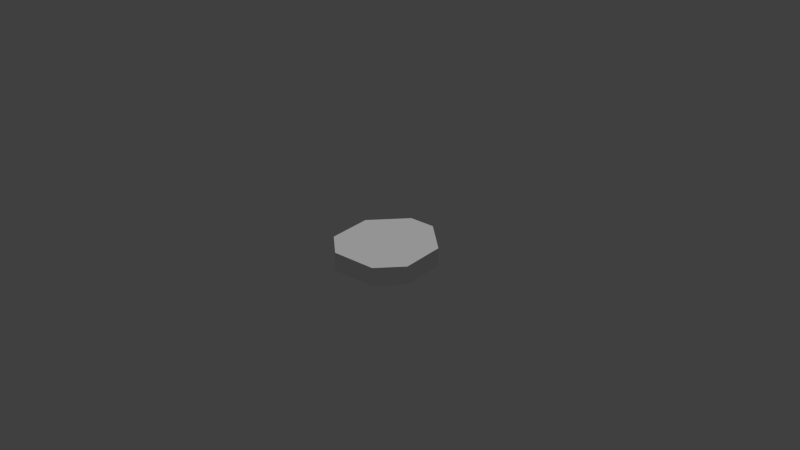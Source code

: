 # Source: medpack_01.blend  (saved by Blender 2.78.0; exported with 4.5.12 LTS)
import bpy
from mathutils import Matrix  # noqa: F401  (used for matrix-valued properties, if any)

bpy.ops.wm.read_factory_settings(use_empty=True)
scene = bpy.context.scene
scene.name = 'Scene'

# ---- collections
col_collection_1 = bpy.data.collections.new('Collection 1'); scene.collection.children.link(col_collection_1)

# ---- materials (node trees are filled in below, after node groups)
mat_medpack_01 = bpy.data.materials.new('medpack_01')
mat_medpack_01.alpha_threshold = 0.0
mat_medpack_01.use_transparent_shadow = False
mat_medpack_01.roughness = 0.5
mat_medpack_01.specular_intensity = 1.0

# ---- material node trees

# ---- world
world_world = bpy.data.worlds.new('World'); scene.world = world_world
world_world.color = (0.05088, 0.05088, 0.05088)
world_world.use_sun_shadow = False
world_world.sun_shadow_jitter_overblur = 0.0
world_world.cycles.sampling_method = 'NONE'
world_world.cycles.sample_map_resolution = 256

# ---- lights
light_hemi = bpy.data.lights.new('Hemi', 'SUN')
light_hemi.transmission_factor = 0.0
light_hemi.angle = 0.1993
light_hemi.energy = 1.0
light_hemi.shadow_buffer_clip_start = 0.5
light_hemi.shadow_soft_size = 0.1
light_hemi.shadow_cascade_max_distance = 1000.0
light_hemi.cycles.use_multiple_importance_sampling = False

# ---- meshes
me_cube_003 = bpy.data.meshes.new('Cube.003')
me_cube_003.from_pydata([(0.8505, 2.0, 0.1754), (1.0, 2.0, 0.1754), (0.8505, 2.0, 0.3), (1.0, 2.0, 0.3), (0.8548, 2.283, 0.1754), (0.9959, 2.291, 0.1754), (0.8548, 2.283, 0.3), (0.9959, 2.291, 0.3), (0.7763, 2.408, 0.171), (0.8873, 2.477, 0.1774), (0.7763, 2.408, 0.3044), (0.8873, 2.477, 0.298), (0.5401, 2.496, 0.1754), (0.5376, 2.655, 0.1754), (0.5401, 2.496, 0.3), (0.5376, 2.655, 0.3), (-0.8505, 2.0, 0.3), (-1.0, 2.0, 0.3), (-0.8505, 2.0, 0.1754), (-1.0, 2.0, 0.1754), (-0.8548, 2.283, 0.3), (-0.9959, 2.291, 0.3), (-0.8548, 2.283, 0.1754), (-0.9959, 2.291, 0.1754), (-0.7713, 2.408, 0.3044), (-0.8873, 2.477, 0.298), (-0.7713, 2.408, 0.171), (-0.8873, 2.477, 0.1774), (-0.5401, 2.496, 0.3), (-0.5376, 2.655, 0.3), (-0.5401, 2.496, 0.1754), (-0.5376, 2.655, 0.1754), (1.0, 2.0, 0.0), (0.7267, 2.0, 0.0), (-0.7267, 2.0, -5.96e-08), (-1.0, 2.0, 0.0), (-0.9, 1.8, -0.1), (0.9, 1.8, -0.1), (2.0, 1.0, 0.0), (1.8, 0.9, -0.1), (0.7267, 2.0, 0.3), (-0.7267, 2.0, 0.3), (-2.0, 1.0, 0.0), (-1.8, 0.9, -0.1), (-1.8, -0.9, -0.1), (-0.9, -1.8, -0.1), (0.9, -1.8, -0.1), (1.8, -0.9, -0.1), (2.0, -1.0, 0.0), (2.0, 1.0, 0.3), (1.1, 2.2, 0.4), (0.8037, 2.2, 0.4), (-2.0, 1.0, 0.3), (-0.8037, 2.2, 0.4), (-1.1, 2.2, 0.4), (-2.0, -1.0, 0.0), (-1.0, -2.0, 0.0), (1.0, -2.0, 0.0), (2.0, -1.0, 0.3), (2.2, 1.1, 0.4), (1.1, 2.2, 0.6), (0.8037, 2.2, 0.6), (-2.0, -1.0, 0.3), (-2.2, 1.1, 0.4), (-0.8037, 2.2, 0.6), (-1.1, 2.2, 0.6), (-1.0, -2.0, 0.3), (1.0, -2.0, 0.3), (2.2, -1.1, 0.4), (2.2, 1.1, 0.6), (-0.7267, 2.0, 0.6455), (0.7267, 2.0, 0.6455), (0.88, 1.76, 0.7), (-0.88, 1.76, 0.7), (-2.2, -1.1, 0.4), (-2.2, 1.1, 0.6), (-1.1, -2.2, 0.4), (1.1, -2.2, 0.4), (2.2, -1.1, 0.6), (1.76, 0.88, 0.7), (-1.76, 0.88, 0.7), (1.76, -0.88, 0.7), (0.88, -1.76, 0.7), (-0.88, -1.76, 0.7), (-1.76, -0.88, 0.7), (-2.2, -1.1, 0.6), (-1.1, -2.2, 0.6), (1.1, -2.2, 0.6), (0.7267, 2.0, 0.3552), (-0.4541, 2.0, 0.3552), (-0.4541, 2.0, 0.4575), (0.7267, 2.0, 0.4575), (0.5904, 2.115, 0.373), (-0.3178, 2.115, 0.373), (-0.3178, 2.115, 0.4397), (0.5904, 2.115, 0.4397), (-0.4836, 2.0, 0.3552), (-0.692, 2.0, 0.3552), (-0.692, 2.0, 0.4575), (-0.4836, 2.0, 0.4575), (-0.5116, 2.073, 0.373), (-0.664, 2.073, 0.373), (-0.664, 2.073, 0.4397), (-0.5116, 2.073, 0.4397)], [], [(0, 1, 3, 2), (5, 9, 11, 7), (1, 5, 7, 3), (2, 6, 4, 0), (3, 7, 6, 2), (0, 4, 5, 1), (9, 13, 15, 11), (6, 10, 8, 4), (7, 11, 10, 6), (4, 8, 9, 5), (12, 30, 31, 13), (10, 14, 12, 8), (11, 15, 14, 10), (8, 12, 13, 9), (16, 17, 19, 18), (21, 25, 27, 23), (17, 21, 23, 19), (18, 22, 20, 16), (19, 23, 22, 18), (16, 20, 21, 17), (25, 29, 31, 27), (22, 26, 24, 20), (23, 27, 26, 22), (20, 24, 25, 21), (14, 28, 30, 12), (26, 30, 28, 24), (27, 31, 30, 26), (24, 28, 29, 25), (13, 31, 29, 15), (14, 15, 29, 28), (38, 39, 37, 32), (35, 36, 43, 42), (39, 47, 46, 45, 44, 43, 36, 37), (48, 47, 39, 38), (42, 43, 44, 55), (55, 44, 45, 56), (56, 45, 46, 57), (57, 46, 47, 48), (38, 49, 58, 48), (55, 62, 52, 42), (56, 66, 62, 55), (57, 67, 66, 56), (48, 58, 67, 57), (49, 59, 68, 58), (50, 60, 69, 59), (65, 73, 72, 60, 61, 71, 70, 64), (62, 74, 63, 52), (63, 75, 65, 54), (66, 76, 74, 62), (67, 77, 76, 66), (58, 68, 77, 67), (59, 69, 78, 68), (60, 72, 79, 69), (75, 80, 73, 65), (79, 72, 73, 80, 84, 83, 82, 81), (74, 85, 75, 63), (76, 86, 85, 74), (77, 87, 86, 76), (68, 78, 87, 77), (69, 79, 81, 78), (85, 84, 80, 75), (78, 81, 82, 87), (87, 82, 83, 86), (86, 83, 84, 85), (71, 40, 41, 70), (95, 92, 93, 94), (91, 88, 92, 95), (89, 90, 94, 93), (88, 89, 93, 92), (90, 91, 95, 94), (103, 100, 101, 102), (99, 96, 100, 103), (97, 98, 102, 101), (96, 97, 101, 100), (98, 99, 103, 102), (32, 37, 36, 35, 34, 33), (33, 40, 3, 32), (35, 17, 41, 34), (32, 3, 49, 38), (40, 51, 50, 3), (42, 52, 17, 35), (17, 54, 53, 41), (3, 50, 59, 49), (51, 61, 60, 50), (52, 63, 54, 17), (54, 65, 64, 53), (41, 40, 33, 34), (70, 41, 53, 64), (61, 51, 40, 71)])
me_cube_003.polygons.foreach_set('use_smooth', [True] * 89)
_uv = me_cube_003.uv_layers.new(name='UVMap')
_uv.uv.foreach_set('vector', [0.8468, 0.8772, 0.8468, 0.8607, 0.8606, 0.8607, 0.8606, 0.8772, 0.7134, 0.7635, 0.7136, 0.7412, 0.7269, 0.7412, 0.7271, 0.7635, 0.7134, 0.7953, 0.7134, 0.7635, 0.7271, 0.7635, 0.7271, 0.7953, 0.6682, 0.8828, 0.6682, 0.8516, 0.682, 0.8516, 0.682, 0.8828, 0.5812, 0.7279, 0.549, 0.7274, 0.55, 0.7118, 0.5812, 0.7113, 0.6669, 0.5232, 0.6357, 0.5227, 0.6347, 0.5071, 0.6669, 0.5066, 0.5224, 0.7412, 0.5226, 0.7798, 0.5088, 0.7798, 0.509, 0.7412, 0.6682, 0.8516, 0.6677, 0.8387, 0.6825, 0.8387, 0.682, 0.8516, 0.549, 0.7274, 0.5285, 0.7154, 0.5361, 0.7031, 0.55, 0.7118, 0.6357, 0.5227, 0.6219, 0.5314, 0.6142, 0.5191, 0.6347, 0.5071, 0.6121, 0.5575, 0.6121, 0.677, 0.5945, 0.6767, 0.5945, 0.5578, 0.5359, 0.9123, 0.5364, 0.8862, 0.5502, 0.8862, 0.5506, 0.9123, 0.5285, 0.7154, 0.5088, 0.6767, 0.5264, 0.677, 0.5361, 0.7031, 0.6219, 0.5314, 0.6121, 0.5575, 0.5945, 0.5578, 0.6142, 0.5191, 0.6406, 0.8762, 0.6406, 0.8596, 0.6544, 0.8596, 0.6544, 0.8762, 0.6406, 0.8142, 0.6409, 0.7926, 0.6542, 0.7926, 0.6544, 0.8142, 0.6406, 0.8463, 0.6406, 0.8142, 0.6544, 0.8142, 0.6544, 0.8463, 0.7138, 0.8974, 0.7138, 0.8666, 0.7276, 0.8666, 0.7276, 0.8974, 0.6669, 0.7279, 0.6347, 0.7274, 0.6357, 0.7118, 0.6669, 0.7113, 0.5812, 0.5232, 0.55, 0.5227, 0.549, 0.5071, 0.5812, 0.5066, 0.509, 0.9375, 0.5088, 0.8988, 0.5226, 0.8988, 0.5224, 0.9375, 0.7138, 0.8666, 0.7134, 0.8546, 0.7281, 0.8546, 0.7276, 0.8666, 0.6347, 0.7274, 0.6142, 0.7154, 0.6219, 0.7026, 0.6357, 0.7118, 0.55, 0.5227, 0.5361, 0.5319, 0.5285, 0.5191, 0.549, 0.5071, 0.5364, 0.8862, 0.5364, 0.7667, 0.5502, 0.7667, 0.5502, 0.8862, 0.5506, 0.7412, 0.5502, 0.7667, 0.5364, 0.7667, 0.5359, 0.7412, 0.6142, 0.7154, 0.5945, 0.6767, 0.6121, 0.677, 0.6219, 0.7026, 0.5361, 0.5319, 0.5264, 0.5575, 0.5088, 0.5578, 0.5285, 0.5191, 0.5226, 0.7798, 0.5226, 0.8988, 0.5088, 0.8988, 0.5088, 0.7798, 0.5264, 0.677, 0.5088, 0.6767, 0.5088, 0.5578, 0.5264, 0.5575, 0.1172, 0.5066, 0.1287, 0.5288, 0.02913, 0.6283, 0.00664, 0.6173, 0.00664, 0.8385, 0.02913, 0.8274, 0.1287, 0.927, 0.1172, 0.9491, 0.1287, 0.5288, 0.3278, 0.5288, 0.4273, 0.6283, 0.4273, 0.8274, 0.3278, 0.927, 0.1287, 0.927, 0.02913, 0.8274, 0.02913, 0.6283, 0.3384, 0.5066, 0.3278, 0.5288, 0.1287, 0.5288, 0.1172, 0.5066, 0.1172, 0.9491, 0.1287, 0.927, 0.3278, 0.927, 0.3384, 0.9491, 0.3384, 0.9491, 0.3278, 0.927, 0.4273, 0.8274, 0.449, 0.8385, 0.449, 0.8385, 0.4273, 0.8274, 0.4273, 0.6283, 0.449, 0.6173, 0.449, 0.6173, 0.4273, 0.6283, 0.3278, 0.5288, 0.3384, 0.5066, 0.8336, 0.7242, 0.8004, 0.7242, 0.8004, 0.5066, 0.8336, 0.5066, 0.8468, 0.5066, 0.88, 0.5066, 0.88, 0.7269, 0.8468, 0.7269, 0.4955, 0.6172, 0.4623, 0.6172, 0.4623, 0.5066, 0.4955, 0.5066, 0.4955, 0.8384, 0.4623, 0.8384, 0.4623, 0.6172, 0.4955, 0.6172, 0.4955, 0.9491, 0.4623, 0.9491, 0.4623, 0.8384, 0.4955, 0.8384, 0.8603, 0.4712, 0.8717, 0.4934, 0.6284, 0.4934, 0.6391, 0.4712, 0.8933, 0.5066, 0.9154, 0.5066, 0.9154, 0.6483, 0.8933, 0.6483, 0.4934, 0.3717, 0.4445, 0.3473, 0.4445, 0.1527, 0.4934, 0.1283, 0.4934, 0.1611, 0.4712, 0.1696, 0.4712, 0.3304, 0.4934, 0.3389, 0.6391, 0.02876, 0.6284, 0.006637, 0.8717, 0.006637, 0.8603, 0.02876, 0.9509, 0.6392, 0.9287, 0.6392, 0.9287, 0.5066, 0.9509, 0.5066, 0.5285, 0.1394, 0.5067, 0.1283, 0.6284, 0.006637, 0.6391, 0.02876, 0.5285, 0.3606, 0.5067, 0.3717, 0.5067, 0.1283, 0.5285, 0.1394, 0.6391, 0.4712, 0.6284, 0.4934, 0.5067, 0.3717, 0.5285, 0.3606, 0.8933, 0.6483, 0.9154, 0.6483, 0.9154, 0.8877, 0.8933, 0.8877, 0.4934, 0.1283, 0.4445, 0.1527, 0.3471, 0.05531, 0.3717, 0.006637, 0.3717, 0.4934, 0.3471, 0.4447, 0.4445, 0.3473, 0.4934, 0.3717, 0.3471, 0.05531, 0.4445, 0.1527, 0.4445, 0.3473, 0.3471, 0.4447, 0.1524, 0.4447, 0.05506, 0.3473, 0.05506, 0.1527, 0.1524, 0.05531, 0.9509, 0.8815, 0.9287, 0.8815, 0.9287, 0.6392, 0.9509, 0.6392, 0.7871, 0.6282, 0.7649, 0.6282, 0.7649, 0.5066, 0.7871, 0.5066, 0.7871, 0.8716, 0.7649, 0.8716, 0.7649, 0.6282, 0.7871, 0.6282, 0.7871, 0.9934, 0.7649, 0.9934, 0.7649, 0.8716, 0.7871, 0.8716, 0.3717, 0.006637, 0.3471, 0.05531, 0.1524, 0.05531, 0.1283, 0.006637, 0.1283, 0.4934, 0.1524, 0.4447, 0.3471, 0.4447, 0.3717, 0.4934, 0.1283, 0.006637, 0.1524, 0.05531, 0.05506, 0.1527, 0.00664, 0.1283, 0.00664, 0.1283, 0.05506, 0.1527, 0.05506, 0.3473, 0.00664, 0.3717, 0.00664, 0.3717, 0.05506, 0.3473, 0.1524, 0.4447, 0.1283, 0.4934, 0.7517, 0.6976, 0.7134, 0.6976, 0.7134, 0.5369, 0.7517, 0.5369, 0.618, 0.7412, 0.6254, 0.7412, 0.6254, 0.8416, 0.618, 0.8416, 0.8004, 0.8663, 0.8117, 0.8663, 0.8097, 0.8816, 0.8023, 0.8816, 0.6274, 0.8567, 0.616, 0.8567, 0.618, 0.8416, 0.6254, 0.8416, 0.5639, 0.8718, 0.5639, 0.7412, 0.5767, 0.7562, 0.5767, 0.8567, 0.6028, 0.7412, 0.6028, 0.8718, 0.59, 0.8567, 0.59, 0.7562, 0.7478, 0.7943, 0.7404, 0.7943, 0.7404, 0.7775, 0.7478, 0.7775, 0.825, 0.8776, 0.825, 0.8663, 0.8335, 0.8683, 0.8335, 0.8757, 0.6244, 0.87, 0.6244, 0.8813, 0.616, 0.8793, 0.616, 0.8719, 0.7486, 0.7412, 0.7486, 0.7642, 0.7404, 0.7611, 0.7404, 0.7443, 0.7414, 0.8777, 0.7414, 0.8546, 0.7496, 0.8577, 0.7496, 0.8746, 0.00664, 0.6173, 0.02913, 0.6283, 0.02913, 0.8274, 0.00664, 0.8385, 0.00664, 0.8083, 0.00664, 0.6475, 0.6802, 0.6976, 0.7134, 0.6976, 0.7134, 0.7279, 0.6802, 0.7279, 0.6802, 0.5066, 0.7134, 0.5066, 0.7134, 0.5369, 0.6802, 0.5369, 0.8336, 0.853, 0.8004, 0.853, 0.8004, 0.7242, 0.8336, 0.7242, 0.9709, 0.3304, 0.9934, 0.3389, 0.9934, 0.3717, 0.9709, 0.3606, 0.8468, 0.7269, 0.88, 0.7269, 0.88, 0.8474, 0.8468, 0.8474, 0.9709, 0.1394, 0.9934, 0.1283, 0.9934, 0.1611, 0.9709, 0.1696, 0.9709, 0.3606, 0.9934, 0.3717, 0.8717, 0.4934, 0.8603, 0.4712, 0.6899, 0.8254, 0.6677, 0.8254, 0.6677, 0.7926, 0.6899, 0.7926, 0.8603, 0.02876, 0.8717, 0.006637, 0.9934, 0.1283, 0.9709, 0.1394, 0.7134, 0.8086, 0.7355, 0.8086, 0.7355, 0.8413, 0.7134, 0.8413, 0.7134, 0.5369, 0.7134, 0.6976, 0.6802, 0.6976, 0.6802, 0.5369, 0.664, 0.7412, 0.664, 0.7794, 0.6406, 0.7683, 0.6406, 0.7462, 0.6772, 0.7743, 0.6772, 0.7522, 0.7001, 0.7412, 0.7001, 0.7794])
_ca = me_cube_003.color_attributes.new('Col', 'BYTE_COLOR', 'CORNER')
_ca.data.foreach_set('color', [0.2159, 0.1441, 0.1144, 1.0, 0.2159, 0.1441, 0.1144, 1.0, 0.2159, 0.1441, 0.1144, 1.0, 0.2159, 0.1441, 0.1144, 1.0, 0.2159, 0.1441, 0.1144, 1.0, 0.2159, 0.1441, 0.1144, 1.0, 0.2159, 0.1441, 0.1144, 1.0, 0.2159, 0.1441, 0.1144, 1.0, 0.2159, 0.1441, 0.1144, 1.0, 0.2159, 0.1441, 0.1144, 1.0, 0.2159, 0.1441, 0.1144, 1.0, 0.2159, 0.1441, 0.1144, 1.0, 0.2159, 0.1441, 0.1144, 1.0, 0.2159, 0.1441, 0.1144, 1.0, 0.2159, 0.1441, 0.1144, 1.0, 0.2159, 0.1441, 0.1144, 1.0, 0.2159, 0.1441, 0.1144, 1.0, 0.2159, 0.1441, 0.1144, 1.0, 0.2159, 0.1441, 0.1144, 1.0, 0.2159, 0.1441, 0.1144, 1.0, 0.2159, 0.1441, 0.1144, 1.0, 0.2159, 0.1441, 0.1144, 1.0, 0.2159, 0.1441, 0.1144, 1.0, 0.2159, 0.1441, 0.1144, 1.0, 0.2159, 0.1441, 0.1144, 1.0, 0.2159, 0.1441, 0.1144, 1.0, 0.2159, 0.1441, 0.1144, 1.0, 0.2159, 0.1441, 0.1144, 1.0, 0.2159, 0.1441, 0.1144, 1.0, 0.2159, 0.1441, 0.1144, 1.0, 0.2159, 0.1441, 0.1144, 1.0, 0.2159, 0.1441, 0.1144, 1.0, 0.2159, 0.1441, 0.1144, 1.0, 0.2159, 0.1441, 0.1144, 1.0, 0.2159, 0.1441, 0.1144, 1.0, 0.2159, 0.1441, 0.1144, 1.0, 0.2159, 0.1441, 0.1144, 1.0, 0.2159, 0.1441, 0.1144, 1.0, 0.2159, 0.1441, 0.1144, 1.0, 0.2159, 0.1441, 0.1144, 1.0, 0.2159, 0.1441, 0.1144, 1.0, 0.2159, 0.1441, 0.1144, 1.0, 0.2159, 0.1441, 0.1144, 1.0, 0.2159, 0.1441, 0.1144, 1.0, 0.2159, 0.1441, 0.1144, 1.0, 0.2159, 0.1441, 0.1144, 1.0, 0.2159, 0.1441, 0.1144, 1.0, 0.2159, 0.1441, 0.1144, 1.0, 0.2159, 0.1441, 0.1144, 1.0, 0.2159, 0.1441, 0.1144, 1.0, 0.2159, 0.1441, 0.1144, 1.0, 0.2159, 0.1441, 0.1144, 1.0, 0.2159, 0.1441, 0.1144, 1.0, 0.2159, 0.1441, 0.1144, 1.0, 0.2159, 0.1441, 0.1144, 1.0, 0.2159, 0.1441, 0.1144, 1.0, 0.2159, 0.1441, 0.1144, 1.0, 0.2159, 0.1441, 0.1144, 1.0, 0.2159, 0.1441, 0.1144, 1.0, 0.2159, 0.1441, 0.1144, 1.0, 0.2159, 0.1441, 0.1144, 1.0, 0.2159, 0.1441, 0.1144, 1.0, 0.2159, 0.1441, 0.1144, 1.0, 0.2159, 0.1441, 0.1144, 1.0, 0.2159, 0.1441, 0.1144, 1.0, 0.2159, 0.1441, 0.1144, 1.0, 0.2159, 0.1441, 0.1144, 1.0, 0.2159, 0.1441, 0.1144, 1.0, 0.2159, 0.1441, 0.1144, 1.0, 0.2159, 0.1441, 0.1144, 1.0, 0.2159, 0.1441, 0.1144, 1.0, 0.2159, 0.1441, 0.1144, 1.0, 0.2159, 0.1441, 0.1144, 1.0, 0.2159, 0.1441, 0.1144, 1.0, 0.2159, 0.1441, 0.1144, 1.0, 0.2159, 0.1441, 0.1144, 1.0, 0.2159, 0.1441, 0.1144, 1.0, 0.2159, 0.1441, 0.1144, 1.0, 0.2159, 0.1441, 0.1144, 1.0, 0.2159, 0.1441, 0.1144, 1.0, 0.2159, 0.1441, 0.1144, 1.0, 0.2159, 0.1441, 0.1144, 1.0, 0.2159, 0.1441, 0.1144, 1.0, 0.2159, 0.1441, 0.1144, 1.0, 0.2159, 0.1441, 0.1144, 1.0, 0.2159, 0.1441, 0.1144, 1.0, 0.2159, 0.1441, 0.1144, 1.0, 0.2159, 0.1441, 0.1144, 1.0, 0.2159, 0.1441, 0.1144, 1.0, 0.2159, 0.1441, 0.1144, 1.0, 0.2159, 0.1441, 0.1144, 1.0, 0.2159, 0.1441, 0.1144, 1.0, 0.2159, 0.1441, 0.1144, 1.0, 0.2159, 0.1441, 0.1144, 1.0, 0.2159, 0.1441, 0.1144, 1.0, 0.2159, 0.1441, 0.1144, 1.0, 0.2159, 0.1441, 0.1144, 1.0, 0.2159, 0.1441, 0.1144, 1.0, 0.2159, 0.1441, 0.1144, 1.0, 0.2159, 0.1441, 0.1144, 1.0, 0.2159, 0.1441, 0.1144, 1.0, 0.2159, 0.1441, 0.1144, 1.0, 0.2159, 0.1441, 0.1144, 1.0, 0.2159, 0.1441, 0.1144, 1.0, 0.2159, 0.1441, 0.1144, 1.0, 0.2159, 0.1441, 0.1144, 1.0, 0.2159, 0.1441, 0.1144, 1.0, 0.2159, 0.1441, 0.1144, 1.0, 0.2159, 0.1441, 0.1144, 1.0, 0.2159, 0.1441, 0.1144, 1.0, 0.2159, 0.1441, 0.1144, 1.0, 0.2159, 0.1441, 0.1144, 1.0, 0.2159, 0.1441, 0.1144, 1.0, 0.2159, 0.1441, 0.1144, 1.0, 0.2159, 0.1441, 0.1144, 1.0, 0.2159, 0.1441, 0.1144, 1.0, 0.2159, 0.1441, 0.1144, 1.0, 0.2159, 0.1441, 0.1144, 1.0, 0.2159, 0.1441, 0.1144, 1.0, 0.2159, 0.1441, 0.1144, 1.0, 1.0, 1.0, 1.0, 1.0, 1.0, 1.0, 1.0, 1.0, 1.0, 1.0, 1.0, 1.0, 1.0, 1.0, 1.0, 1.0, 1.0, 1.0, 1.0, 1.0, 1.0, 1.0, 1.0, 1.0, 1.0, 1.0, 1.0, 1.0, 1.0, 1.0, 1.0, 1.0, 1.0, 1.0, 1.0, 1.0, 1.0, 1.0, 1.0, 1.0, 1.0, 1.0, 1.0, 1.0, 1.0, 1.0, 1.0, 1.0, 1.0, 1.0, 1.0, 1.0, 1.0, 1.0, 1.0, 1.0, 1.0, 1.0, 1.0, 1.0, 1.0, 1.0, 1.0, 1.0, 1.0, 1.0, 1.0, 1.0, 1.0, 1.0, 1.0, 1.0, 1.0, 1.0, 1.0, 1.0, 1.0, 1.0, 1.0, 1.0, 1.0, 1.0, 1.0, 1.0, 1.0, 1.0, 1.0, 1.0, 1.0, 1.0, 1.0, 1.0, 1.0, 1.0, 1.0, 1.0, 1.0, 1.0, 1.0, 1.0, 1.0, 1.0, 1.0, 1.0, 1.0, 1.0, 1.0, 1.0, 1.0, 1.0, 1.0, 1.0, 1.0, 1.0, 1.0, 1.0, 1.0, 1.0, 1.0, 1.0, 1.0, 1.0, 1.0, 1.0, 1.0, 1.0, 1.0, 1.0, 1.0, 1.0, 1.0, 1.0, 1.0, 1.0, 1.0, 1.0, 1.0, 1.0, 1.0, 1.0, 1.0, 1.0, 1.0, 1.0, 0.552, 0.5395, 0.5333, 1.0, 0.1248, 0.1119, 0.1046, 1.0, 0.1248, 0.1119, 0.1046, 1.0, 1.0, 1.0, 1.0, 1.0, 0.7305, 0.7231, 0.7157, 1.0, 0.1248, 0.1119, 0.1046, 1.0, 0.1248, 0.1119, 0.1046, 1.0, 1.0, 1.0, 1.0, 1.0, 1.0, 1.0, 1.0, 1.0, 0.1248, 0.1119, 0.1046, 1.0, 0.1248, 0.1119, 0.1046, 1.0, 0.7305, 0.7231, 0.7157, 1.0, 1.0, 1.0, 1.0, 1.0, 0.1248, 0.1119, 0.1046, 1.0, 0.1248, 0.1119, 0.1046, 1.0, 1.0, 1.0, 1.0, 1.0, 1.0, 1.0, 1.0, 1.0, 0.1248, 0.1119, 0.1046, 1.0, 0.1248, 0.1119, 0.1046, 1.0, 1.0, 1.0, 1.0, 1.0, 0.1248, 0.1119, 0.1046, 1.0, 1.0, 1.0, 1.0, 1.0, 1.0, 1.0, 1.0, 1.0, 0.1248, 0.1119, 0.1046, 1.0, 1.0, 1.0, 1.0, 1.0, 1.0, 1.0, 1.0, 1.0, 1.0, 1.0, 1.0, 1.0, 1.0, 1.0, 1.0, 1.0, 1.0, 1.0, 1.0, 1.0, 1.0, 1.0, 1.0, 1.0, 1.0, 1.0, 1.0, 1.0, 1.0, 1.0, 1.0, 1.0, 1.0, 1.0, 1.0, 1.0, 1.0, 1.0, 1.0, 1.0, 1.0, 1.0, 1.0, 1.0, 1.0, 1.0, 1.0, 1.0, 0.1248, 0.1119, 0.1046, 1.0, 1.0, 1.0, 1.0, 1.0, 1.0, 1.0, 1.0, 1.0, 0.1248, 0.1119, 0.1046, 1.0, 1.0, 1.0, 1.0, 1.0, 1.0, 1.0, 1.0, 1.0, 1.0, 1.0, 1.0, 1.0, 1.0, 1.0, 1.0, 1.0, 0.1248, 0.1119, 0.1046, 1.0, 1.0, 1.0, 1.0, 1.0, 1.0, 1.0, 1.0, 1.0, 0.1248, 0.1119, 0.1046, 1.0, 0.1248, 0.1119, 0.1046, 1.0, 0.9823, 0.9823, 0.9823, 1.0, 1.0, 1.0, 1.0, 1.0, 0.1248, 0.1119, 0.1046, 1.0, 0.1248, 0.1119, 0.1046, 1.0, 1.0, 1.0, 1.0, 1.0, 0.9823, 0.9823, 0.9823, 1.0, 0.1248, 0.1119, 0.1046, 1.0, 1.0, 1.0, 1.0, 1.0, 1.0, 1.0, 1.0, 1.0, 1.0, 1.0, 1.0, 1.0, 1.0, 1.0, 1.0, 1.0, 1.0, 1.0, 1.0, 1.0, 1.0, 1.0, 1.0, 1.0, 1.0, 1.0, 1.0, 1.0, 1.0, 1.0, 1.0, 1.0, 1.0, 1.0, 1.0, 1.0, 1.0, 1.0, 1.0, 1.0, 1.0, 1.0, 1.0, 1.0, 1.0, 1.0, 1.0, 1.0, 1.0, 1.0, 1.0, 1.0, 1.0, 1.0, 1.0, 1.0, 1.0, 1.0, 1.0, 1.0, 1.0, 1.0, 1.0, 1.0, 1.0, 1.0, 1.0, 1.0, 1.0, 1.0, 1.0, 1.0, 1.0, 1.0, 1.0, 1.0, 1.0, 1.0, 1.0, 1.0, 1.0, 1.0, 1.0, 1.0, 1.0, 1.0, 1.0, 1.0, 1.0, 1.0, 1.0, 1.0, 1.0, 1.0, 1.0, 1.0, 1.0, 1.0, 1.0, 1.0, 1.0, 1.0, 1.0, 1.0, 1.0, 1.0, 1.0, 1.0, 1.0, 1.0, 1.0, 1.0, 1.0, 1.0, 1.0, 1.0, 1.0, 1.0, 1.0, 1.0, 1.0, 1.0, 1.0, 1.0, 1.0, 1.0, 1.0, 1.0, 1.0, 1.0, 1.0, 1.0, 1.0, 1.0, 1.0, 1.0, 1.0, 1.0, 1.0, 1.0, 1.0, 1.0, 1.0, 1.0, 1.0, 1.0, 1.0, 1.0, 1.0, 1.0, 1.0, 1.0, 1.0, 1.0, 1.0, 1.0, 1.0, 1.0, 1.0, 1.0, 1.0, 1.0, 1.0, 1.0, 1.0, 1.0, 1.0, 1.0, 1.0, 1.0, 1.0, 1.0, 1.0, 1.0, 1.0, 1.0, 1.0, 1.0, 1.0, 1.0, 1.0, 1.0, 1.0, 1.0, 1.0, 1.0, 1.0, 1.0, 1.0, 1.0, 1.0, 1.0, 1.0, 1.0, 1.0, 1.0, 1.0, 1.0, 1.0, 1.0, 1.0, 1.0, 1.0, 1.0, 1.0, 1.0, 1.0, 1.0, 1.0, 1.0, 1.0, 1.0, 1.0, 1.0, 1.0, 1.0, 1.0, 1.0, 1.0, 1.0, 1.0, 1.0, 1.0, 1.0, 1.0, 1.0, 1.0, 1.0, 0.1248, 0.1119, 0.1046, 1.0, 0.1248, 0.1119, 0.1046, 1.0, 1.0, 1.0, 1.0, 1.0, 0.2831, 0.2623, 0.2462, 1.0, 0.2831, 0.2623, 0.2462, 1.0, 0.2831, 0.2623, 0.2462, 1.0, 0.2831, 0.2623, 0.2462, 1.0, 0.2831, 0.2623, 0.2462, 1.0, 0.2831, 0.2623, 0.2462, 1.0, 0.2831, 0.2623, 0.2462, 1.0, 0.2831, 0.2623, 0.2462, 1.0, 0.2831, 0.2623, 0.2462, 1.0, 0.2831, 0.2623, 0.2462, 1.0, 0.2831, 0.2623, 0.2462, 1.0, 0.2831, 0.2623, 0.2462, 1.0, 0.2831, 0.2623, 0.2462, 1.0, 0.2831, 0.2623, 0.2462, 1.0, 0.2831, 0.2623, 0.2462, 1.0, 0.2831, 0.2623, 0.2462, 1.0, 0.2831, 0.2623, 0.2462, 1.0, 0.2831, 0.2623, 0.2462, 1.0, 0.2831, 0.2623, 0.2462, 1.0, 0.2831, 0.2623, 0.2462, 1.0, 0.2831, 0.2623, 0.2462, 1.0, 0.2831, 0.2623, 0.2462, 1.0, 0.2831, 0.2623, 0.2462, 1.0, 0.2831, 0.2623, 0.2462, 1.0, 0.2831, 0.2623, 0.2462, 1.0, 0.2831, 0.2623, 0.2462, 1.0, 0.2831, 0.2623, 0.2462, 1.0, 0.2831, 0.2623, 0.2462, 1.0, 0.2831, 0.2623, 0.2462, 1.0, 0.2831, 0.2623, 0.2462, 1.0, 0.2831, 0.2623, 0.2462, 1.0, 0.2831, 0.2623, 0.2462, 1.0, 0.2831, 0.2623, 0.2462, 1.0, 0.2831, 0.2623, 0.2462, 1.0, 0.2831, 0.2623, 0.2462, 1.0, 0.2831, 0.2623, 0.2462, 1.0, 0.2831, 0.2623, 0.2462, 1.0, 0.2831, 0.2623, 0.2462, 1.0, 0.2831, 0.2623, 0.2462, 1.0, 0.2831, 0.2623, 0.2462, 1.0, 1.0, 1.0, 1.0, 1.0, 1.0, 1.0, 1.0, 1.0, 1.0, 1.0, 1.0, 1.0, 1.0, 1.0, 1.0, 1.0, 1.0, 1.0, 1.0, 1.0, 1.0, 1.0, 1.0, 1.0, 1.0, 1.0, 1.0, 1.0, 0.1248, 0.1119, 0.1046, 1.0, 0.1248, 0.1119, 0.1046, 1.0, 1.0, 1.0, 1.0, 1.0, 1.0, 1.0, 1.0, 1.0, 0.1248, 0.1119, 0.1046, 1.0, 0.1248, 0.1119, 0.1046, 1.0, 1.0, 1.0, 1.0, 1.0, 1.0, 1.0, 1.0, 1.0, 0.1248, 0.1119, 0.1046, 1.0, 0.1248, 0.1119, 0.1046, 1.0, 0.552, 0.5395, 0.5333, 1.0, 0.1248, 0.1119, 0.1046, 1.0, 1.0, 1.0, 1.0, 1.0, 1.0, 1.0, 1.0, 1.0, 0.1248, 0.1119, 0.1046, 1.0, 1.0, 1.0, 1.0, 1.0, 0.1248, 0.1119, 0.1046, 1.0, 0.1248, 0.1119, 0.1046, 1.0, 1.0, 1.0, 1.0, 1.0, 0.1248, 0.1119, 0.1046, 1.0, 1.0, 1.0, 1.0, 1.0, 1.0, 1.0, 1.0, 1.0, 0.1248, 0.1119, 0.1046, 1.0, 0.1248, 0.1119, 0.1046, 1.0, 1.0, 1.0, 1.0, 1.0, 1.0, 1.0, 1.0, 1.0, 0.1248, 0.1119, 0.1046, 1.0, 1.0, 1.0, 1.0, 1.0, 1.0, 1.0, 1.0, 1.0, 1.0, 1.0, 1.0, 1.0, 1.0, 1.0, 1.0, 1.0, 0.1248, 0.1119, 0.1046, 1.0, 1.0, 1.0, 1.0, 1.0, 1.0, 1.0, 1.0, 1.0, 0.1248, 0.1119, 0.1046, 1.0, 1.0, 1.0, 1.0, 1.0, 1.0, 1.0, 1.0, 1.0, 1.0, 1.0, 1.0, 1.0, 1.0, 1.0, 1.0, 1.0, 0.1248, 0.1119, 0.1046, 1.0, 0.1248, 0.1119, 0.1046, 1.0, 1.0, 1.0, 1.0, 1.0, 1.0, 1.0, 1.0, 1.0, 1.0, 1.0, 1.0, 1.0, 1.0, 1.0, 1.0, 1.0, 1.0, 1.0, 1.0, 1.0, 1.0, 1.0, 1.0, 1.0, 1.0, 1.0, 1.0, 1.0, 1.0, 1.0, 1.0, 1.0, 1.0, 1.0, 1.0, 1.0, 1.0, 1.0, 1.0, 1.0])
me_cube_003.materials.append(mat_medpack_01)
me_cube_003.use_remesh_preserve_volume = False
me_cube_003.use_remesh_preserve_attributes = False
me_cube_003.use_mirror_vertex_groups = False
me_cube_003.use_paint_bone_selection = False
me_cube_003.use_paint_mask = True
me_cube_003.update()
me_cube_008 = bpy.data.meshes.new('Cube.008')
me_cube_008.from_pydata([(-0.4908, -0.9868, -0.09035), (0.9816, 0.4856, 0.3123), (0.9816, 0.4856, -0.09035), (0.9816, -0.496, -0.09035), (-0.4908, -0.9868, 0.3123), (0.9816, -0.496, 0.3123), (0.4908, -0.9868, 0.3123), (0.4908, -0.9868, -0.09035), (0.2906, 1.179, 0.3123), (0.2906, 1.179, -0.09035), (-0.2906, 1.179, 0.3123), (-0.2906, 1.179, -0.09035), (-0.9816, 0.4856, 0.3123), (-0.9816, 0.4856, -0.09035), (-0.9816, -0.496, 0.3123), (-0.9816, -0.496, -0.09035)], [], [(5, 3, 2, 1), (6, 7, 3, 5), (0, 15, 13, 11, 9, 2, 3, 7), (4, 0, 7, 6), (10, 11, 13, 12), (12, 13, 15, 14), (1, 8, 10, 12, 14, 4, 6, 5), (8, 9, 11, 10), (1, 2, 9, 8), (14, 15, 0, 4)])
me_cube_008.use_remesh_preserve_volume = False
me_cube_008.use_remesh_preserve_attributes = False
me_cube_008.use_mirror_vertex_groups = False
me_cube_008.update()

# ---- objects
ob_cube = bpy.data.objects.new('Cube', me_cube_003)
ob_hemi = bpy.data.objects.new('Hemi', light_hemi)
ob_collisionmesh_1 = bpy.data.objects.new('collisionmesh-1', me_cube_008)

# ---- transforms, parenting, visibility, modifiers, constraints
ob_cube.location = (0.0, 0.0, 0.0)
ob_cube.scale = (0.09355, 0.09355, 0.09355)
ob_cube.lineart.crease_threshold = 0.0
ob_hemi.location = (11.0, -15.0, 0.0)
ob_hemi.lineart.crease_threshold = 0.0
ob_collisionmesh_1.location = (0.0, 0.001097, 0.0)
ob_collisionmesh_1.scale = (0.2097, 0.2097, 0.2097)
ob_collisionmesh_1.hide_viewport = True
ob_collisionmesh_1.lineart.crease_threshold = 0.0

# ---- collection membership
col_collection_1.objects.link(ob_cube)
col_collection_1.objects.link(ob_hemi)
col_collection_1.objects.link(ob_collisionmesh_1)

# ---- scene / render settings (as saved in the file)
scene.frame_start = 1; scene.frame_end = 250; scene.frame_set(1)
scene.render.engine = 'BLENDER_EEVEE_NEXT'
scene.render.resolution_percentage = 50
scene.render.dither_intensity = 0.0
scene.render.use_bake_selected_to_active = True
scene.render.bake_bias = 0.101
scene.cycles.use_denoising = False
scene.cycles.samples = 10
scene.cycles.sampling_pattern = 'TABULATED_SOBOL'
scene.cycles.light_sampling_threshold = 0.0
scene.cycles.use_adaptive_sampling = False
scene.cycles.use_light_tree = False
scene.cycles.blur_glossy = 0.0
scene.cycles.pixel_filter_type = 'GAUSSIAN'
scene.cycles.sample_clamp_indirect = 0.0
scene.view_settings.view_transform = 'Standard'
bpy.context.view_layer.update()

# ---- added for rendering (the .blend has no active camera): camera
cam_auto = bpy.data.cameras.new('AutoCamera')
cam_auto.lens = 50.0
cam_auto.sensor_width = 36.0
cam_auto.clip_end = 1000.0
ob_auto_camera = bpy.data.objects.new('AutoCamera', cam_auto)
scene.collection.objects.link(ob_auto_camera)
ob_auto_camera.location = (2.73027, -3.1801, 2.2952)
ob_auto_camera.rotation_euler = (1.09748, -7.21219e-08, 0.694738)
scene.camera = ob_auto_camera
bpy.context.view_layer.update()
